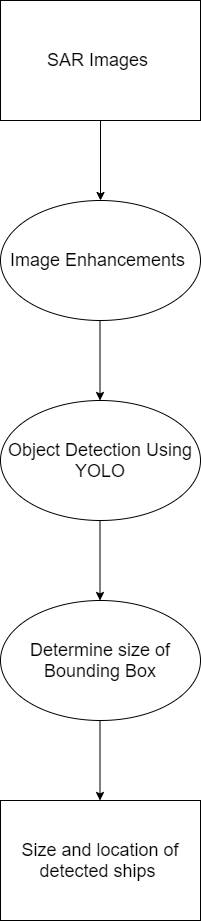

The diagram above was exported from draw.io. Its source (the exported page's mxGraphModel, read from the mxfile embedded in the PNG):
<mxGraphModel dx="1038" dy="548" grid="1" gridSize="10" guides="1" tooltips="1" connect="1" arrows="1" fold="1" page="1" pageScale="1" pageWidth="2339" pageHeight="3300" math="0" shadow="0">
  <root>
    <mxCell id="0" />
    <mxCell id="1" parent="0" />
    <mxCell id="qpRoK48Vr1c-E-E0iXcC-1" value="&lt;span&gt;&lt;font style=&quot;font-size: 18px&quot;&gt;SAR Images&amp;nbsp;&lt;/font&gt;&lt;/span&gt;" style="rounded=0;whiteSpace=wrap;html=1;" vertex="1" parent="1">
      <mxGeometry x="280" y="1060" width="200" height="120" as="geometry" />
    </mxCell>
    <mxCell id="qpRoK48Vr1c-E-E0iXcC-5" value="&lt;font style=&quot;font-size: 18px&quot;&gt;Image Enhancements&amp;nbsp;&lt;/font&gt;" style="ellipse;whiteSpace=wrap;html=1;" vertex="1" parent="1">
      <mxGeometry x="280" y="1260" width="200" height="120" as="geometry" />
    </mxCell>
    <mxCell id="qpRoK48Vr1c-E-E0iXcC-6" value="&lt;font style=&quot;font-size: 18px&quot;&gt;Object Detection Using YOLO&lt;/font&gt;" style="ellipse;whiteSpace=wrap;html=1;" vertex="1" parent="1">
      <mxGeometry x="280" y="1460" width="200" height="120" as="geometry" />
    </mxCell>
    <mxCell id="qpRoK48Vr1c-E-E0iXcC-7" value="&lt;font style=&quot;font-size: 18px&quot;&gt;Determine size of Bounding Box&lt;/font&gt;" style="ellipse;whiteSpace=wrap;html=1;" vertex="1" parent="1">
      <mxGeometry x="280" y="1660" width="200" height="120" as="geometry" />
    </mxCell>
    <mxCell id="qpRoK48Vr1c-E-E0iXcC-10" value="&lt;font style=&quot;font-size: 18px&quot;&gt;Size and location of detected ships&amp;nbsp;&lt;/font&gt;" style="rounded=0;whiteSpace=wrap;html=1;" vertex="1" parent="1">
      <mxGeometry x="280" y="1860" width="200" height="120" as="geometry" />
    </mxCell>
    <mxCell id="qpRoK48Vr1c-E-E0iXcC-11" value="" style="endArrow=classic;html=1;exitX=0.5;exitY=1;exitDx=0;exitDy=0;entryX=0.5;entryY=0;entryDx=0;entryDy=0;" edge="1" parent="1" source="qpRoK48Vr1c-E-E0iXcC-1" target="qpRoK48Vr1c-E-E0iXcC-5">
      <mxGeometry width="50" height="50" relative="1" as="geometry">
        <mxPoint x="300" y="1360" as="sourcePoint" />
        <mxPoint x="350" y="1310" as="targetPoint" />
      </mxGeometry>
    </mxCell>
    <mxCell id="qpRoK48Vr1c-E-E0iXcC-12" value="" style="endArrow=classic;html=1;exitX=0.5;exitY=1;exitDx=0;exitDy=0;entryX=0.5;entryY=0;entryDx=0;entryDy=0;" edge="1" parent="1">
      <mxGeometry width="50" height="50" relative="1" as="geometry">
        <mxPoint x="379.5" y="1380" as="sourcePoint" />
        <mxPoint x="379.5" y="1460" as="targetPoint" />
      </mxGeometry>
    </mxCell>
    <mxCell id="qpRoK48Vr1c-E-E0iXcC-13" value="" style="endArrow=classic;html=1;exitX=0.5;exitY=1;exitDx=0;exitDy=0;entryX=0.5;entryY=0;entryDx=0;entryDy=0;" edge="1" parent="1">
      <mxGeometry width="50" height="50" relative="1" as="geometry">
        <mxPoint x="379.5" y="1780" as="sourcePoint" />
        <mxPoint x="379.5" y="1860" as="targetPoint" />
      </mxGeometry>
    </mxCell>
    <mxCell id="qpRoK48Vr1c-E-E0iXcC-14" value="" style="endArrow=classic;html=1;exitX=0.5;exitY=1;exitDx=0;exitDy=0;entryX=0.5;entryY=0;entryDx=0;entryDy=0;" edge="1" parent="1">
      <mxGeometry width="50" height="50" relative="1" as="geometry">
        <mxPoint x="379.5" y="1580" as="sourcePoint" />
        <mxPoint x="379.5" y="1660" as="targetPoint" />
      </mxGeometry>
    </mxCell>
  </root>
</mxGraphModel>